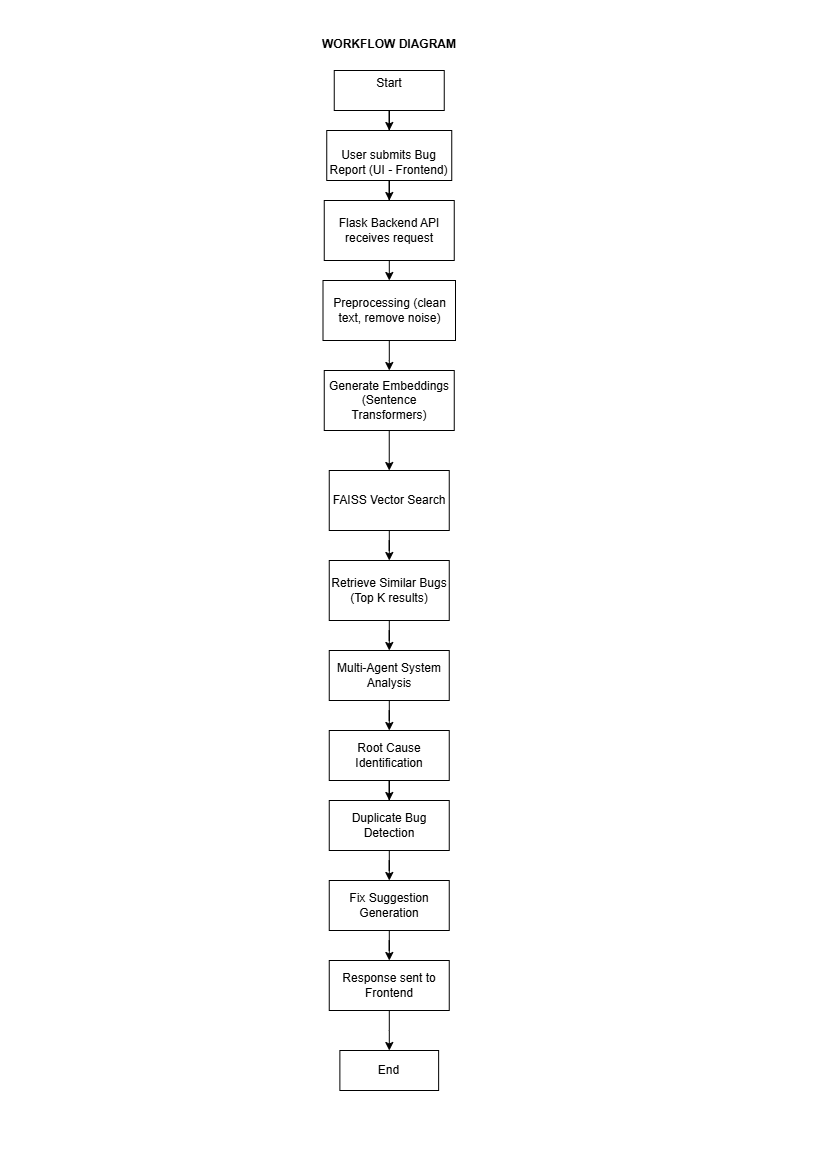

The diagram above was exported from draw.io. Its source (the exported page's mxGraphModel, read from the mxfile embedded in the PNG):
<mxGraphModel dx="1030" dy="527" grid="1" gridSize="10" guides="1" tooltips="1" connect="1" arrows="1" fold="1" page="1" pageScale="1" pageWidth="827" pageHeight="1169" math="0" shadow="0">
  <root>
    <mxCell id="0" />
    <mxCell id="1" parent="0" />
    <mxCell id="9LsBjXhsVPoNJUwcc-08-4" edge="1" parent="1" source="9LsBjXhsVPoNJUwcc-08-1" style="edgeStyle=orthogonalEdgeStyle;rounded=0;orthogonalLoop=1;jettySize=auto;html=1;" target="9LsBjXhsVPoNJUwcc-08-3" value="">
      <mxGeometry relative="1" as="geometry" />
    </mxCell>
    <mxCell id="9LsBjXhsVPoNJUwcc-08-1" parent="1" style="rounded=0;whiteSpace=wrap;html=1;" value="&#10;Start&#10;&#10;" vertex="1">
      <mxGeometry height="40" width="110" x="333.75" y="70" as="geometry" />
    </mxCell>
    <mxCell id="9LsBjXhsVPoNJUwcc-08-2" parent="1" style="text;whiteSpace=wrap;html=1;" value="&lt;b&gt;WORKFLOW DIAGRAM&lt;/b&gt;" vertex="1">
      <mxGeometry height="40" width="160" x="320" y="30" as="geometry" />
    </mxCell>
    <mxCell id="9LsBjXhsVPoNJUwcc-08-6" edge="1" parent="1" source="9LsBjXhsVPoNJUwcc-08-3" style="edgeStyle=orthogonalEdgeStyle;rounded=0;orthogonalLoop=1;jettySize=auto;html=1;" target="9LsBjXhsVPoNJUwcc-08-5" value="">
      <mxGeometry relative="1" as="geometry" />
    </mxCell>
    <mxCell id="9LsBjXhsVPoNJUwcc-08-3" parent="1" style="rounded=0;whiteSpace=wrap;html=1;" value="&lt;br&gt;User submits Bug Report (UI - Frontend)" vertex="1">
      <mxGeometry height="50" width="125" x="326.25" y="130" as="geometry" />
    </mxCell>
    <mxCell id="9LsBjXhsVPoNJUwcc-08-8" edge="1" parent="1" source="9LsBjXhsVPoNJUwcc-08-5" style="edgeStyle=orthogonalEdgeStyle;rounded=0;orthogonalLoop=1;jettySize=auto;html=1;" target="9LsBjXhsVPoNJUwcc-08-7" value="">
      <mxGeometry relative="1" as="geometry" />
    </mxCell>
    <mxCell id="9LsBjXhsVPoNJUwcc-08-5" parent="1" style="rounded=0;whiteSpace=wrap;html=1;" value="Flask Backend API receives request" vertex="1">
      <mxGeometry height="60" width="130" x="323.75" y="200" as="geometry" />
    </mxCell>
    <mxCell id="9LsBjXhsVPoNJUwcc-08-11" edge="1" parent="1" source="9LsBjXhsVPoNJUwcc-08-7" style="edgeStyle=orthogonalEdgeStyle;rounded=0;orthogonalLoop=1;jettySize=auto;html=1;" target="9LsBjXhsVPoNJUwcc-08-10" value="">
      <mxGeometry relative="1" as="geometry" />
    </mxCell>
    <mxCell id="9LsBjXhsVPoNJUwcc-08-7" parent="1" style="rounded=0;whiteSpace=wrap;html=1;" value="Preprocessing (clean text, remove noise)" vertex="1">
      <mxGeometry height="60" width="132.5" x="322.5" y="280" as="geometry" />
    </mxCell>
    <mxCell id="9LsBjXhsVPoNJUwcc-08-13" edge="1" parent="1" source="9LsBjXhsVPoNJUwcc-08-10" style="edgeStyle=orthogonalEdgeStyle;rounded=0;orthogonalLoop=1;jettySize=auto;html=1;" target="9LsBjXhsVPoNJUwcc-08-12" value="">
      <mxGeometry relative="1" as="geometry" />
    </mxCell>
    <mxCell id="9LsBjXhsVPoNJUwcc-08-10" parent="1" style="rounded=0;whiteSpace=wrap;html=1;" value="Generate Embeddings (Sentence Transformers)" vertex="1">
      <mxGeometry height="60" width="130" x="323.75" y="370" as="geometry" />
    </mxCell>
    <mxCell id="9LsBjXhsVPoNJUwcc-08-15" edge="1" parent="1" source="9LsBjXhsVPoNJUwcc-08-12" style="edgeStyle=orthogonalEdgeStyle;rounded=0;orthogonalLoop=1;jettySize=auto;html=1;" target="9LsBjXhsVPoNJUwcc-08-14" value="">
      <mxGeometry relative="1" as="geometry" />
    </mxCell>
    <mxCell id="9LsBjXhsVPoNJUwcc-08-12" parent="1" style="rounded=0;whiteSpace=wrap;html=1;" value="FAISS Vector Search" vertex="1">
      <mxGeometry height="60" width="120" x="328.75" y="470" as="geometry" />
    </mxCell>
    <mxCell id="9LsBjXhsVPoNJUwcc-08-17" edge="1" parent="1" source="9LsBjXhsVPoNJUwcc-08-14" style="edgeStyle=orthogonalEdgeStyle;rounded=0;orthogonalLoop=1;jettySize=auto;html=1;" target="9LsBjXhsVPoNJUwcc-08-16" value="">
      <mxGeometry relative="1" as="geometry" />
    </mxCell>
    <mxCell id="9LsBjXhsVPoNJUwcc-08-14" parent="1" style="rounded=0;whiteSpace=wrap;html=1;" value="Retrieve Similar Bugs (Top K results)" vertex="1">
      <mxGeometry height="60" width="120" x="328.75" y="560" as="geometry" />
    </mxCell>
    <mxCell id="9LsBjXhsVPoNJUwcc-08-19" edge="1" parent="1" source="9LsBjXhsVPoNJUwcc-08-16" style="edgeStyle=orthogonalEdgeStyle;rounded=0;orthogonalLoop=1;jettySize=auto;html=1;" target="9LsBjXhsVPoNJUwcc-08-18" value="">
      <mxGeometry relative="1" as="geometry" />
    </mxCell>
    <mxCell id="9LsBjXhsVPoNJUwcc-08-16" parent="1" style="rounded=0;whiteSpace=wrap;html=1;" value="Multi-Agent System Analysis" vertex="1">
      <mxGeometry height="50" width="120" x="328.75" y="650" as="geometry" />
    </mxCell>
    <mxCell id="9LsBjXhsVPoNJUwcc-08-21" edge="1" parent="1" source="9LsBjXhsVPoNJUwcc-08-18" style="edgeStyle=orthogonalEdgeStyle;rounded=0;orthogonalLoop=1;jettySize=auto;html=1;" target="9LsBjXhsVPoNJUwcc-08-20" value="">
      <mxGeometry relative="1" as="geometry" />
    </mxCell>
    <mxCell id="9LsBjXhsVPoNJUwcc-08-18" parent="1" style="rounded=0;whiteSpace=wrap;html=1;" value="Root Cause Identification" vertex="1">
      <mxGeometry height="50" width="120" x="328.75" y="730" as="geometry" />
    </mxCell>
    <mxCell id="9LsBjXhsVPoNJUwcc-08-23" edge="1" parent="1" source="9LsBjXhsVPoNJUwcc-08-20" style="edgeStyle=orthogonalEdgeStyle;rounded=0;orthogonalLoop=1;jettySize=auto;html=1;" target="9LsBjXhsVPoNJUwcc-08-22" value="">
      <mxGeometry relative="1" as="geometry" />
    </mxCell>
    <mxCell id="9LsBjXhsVPoNJUwcc-08-20" parent="1" style="rounded=0;whiteSpace=wrap;html=1;" value="Duplicate Bug Detection" vertex="1">
      <mxGeometry height="50" width="120" x="328.75" y="800" as="geometry" />
    </mxCell>
    <mxCell id="9LsBjXhsVPoNJUwcc-08-25" edge="1" parent="1" source="9LsBjXhsVPoNJUwcc-08-22" style="edgeStyle=orthogonalEdgeStyle;rounded=0;orthogonalLoop=1;jettySize=auto;html=1;" target="9LsBjXhsVPoNJUwcc-08-24" value="">
      <mxGeometry relative="1" as="geometry" />
    </mxCell>
    <mxCell id="9LsBjXhsVPoNJUwcc-08-22" parent="1" style="rounded=0;whiteSpace=wrap;html=1;" value="Fix Suggestion Generation" vertex="1">
      <mxGeometry height="50" width="120" x="328.75" y="880" as="geometry" />
    </mxCell>
    <mxCell id="9LsBjXhsVPoNJUwcc-08-27" edge="1" parent="1" source="9LsBjXhsVPoNJUwcc-08-24" style="edgeStyle=orthogonalEdgeStyle;rounded=0;orthogonalLoop=1;jettySize=auto;html=1;" target="9LsBjXhsVPoNJUwcc-08-26" value="">
      <mxGeometry relative="1" as="geometry" />
    </mxCell>
    <mxCell id="9LsBjXhsVPoNJUwcc-08-24" parent="1" style="rounded=0;whiteSpace=wrap;html=1;" value="Response sent to Frontend" vertex="1">
      <mxGeometry height="50" width="120" x="328.75" y="960" as="geometry" />
    </mxCell>
    <mxCell id="9LsBjXhsVPoNJUwcc-08-26" parent="1" style="rounded=0;whiteSpace=wrap;html=1;" value="End" vertex="1">
      <mxGeometry height="40" width="98.75" x="339.38" y="1050" as="geometry" />
    </mxCell>
  </root>
</mxGraphModel>